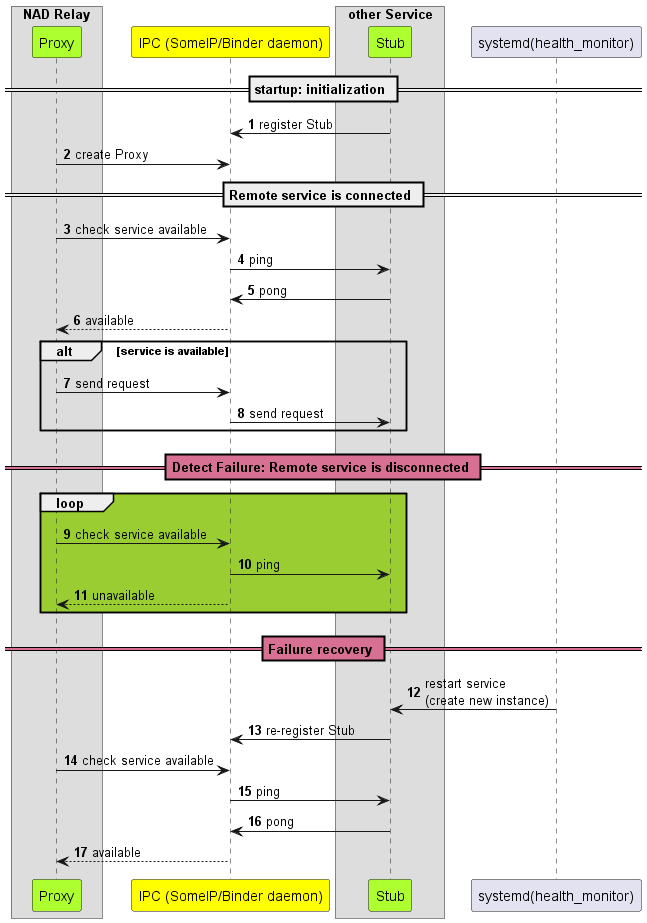

The diagram above was rendered by PlantUML. Its source (embedded in the PNG):
@startuml
!pragma teoz true
autonumber
'autoactivate on

Box "NAD Relay" 
participant "Proxy" as prox #GreenYellow
end box

participant "IPC (SomeIP/Binder daemon)" as bin #Yellow

Box "other Service" 
participant "Stub" as stub #GreenYellow
end box

participant "systemd(health_monitor)" as syst 
== startup: initialization ==
stub -> bin: register Stub

prox -> bin: create Proxy

== Remote service is connected ==
prox -> bin: check service available

bin -> stub: ping
stub -> bin: pong
bin --> prox: available

alt service is available
prox -> bin: send request
bin -> stub: send request

end 

skinparam SequenceDividerBackgroundColor #PaleVioletRed
 == Detect Failure: Remote service is disconnected == 

loop #YellowGreen 
prox -> bin: check service available
bin -> stub: ping
bin --> prox: unavailable

end loop

== Failure recovery ==
syst -> stub: restart service \n(create new instance)
stub -> bin: re-register Stub

prox -> bin: check service available

bin -> stub: ping
stub -> bin: pong
bin --> prox: available
@enduml